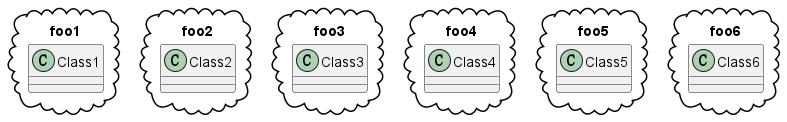

The diagram above was rendered by PlantUML. Its source (embedded in the PNG):
@startuml

' skinparam PackageStyle Node
' skinparam PackageStyle Rectangle
' skinparam PackageStyle Folder
' skinparam PackageStyle Frame
skinparam PackageStyle Cloud
' skinparam PackageStyle Database

package foo1 {
    class Class1
}

package foo2 {
    class Class2
}

package foo3 {
    class Class3
}

package foo4 {
    class Class4
}

package foo5 {
    class Class5
}

package foo6 {
    class Class6
}

@enduml